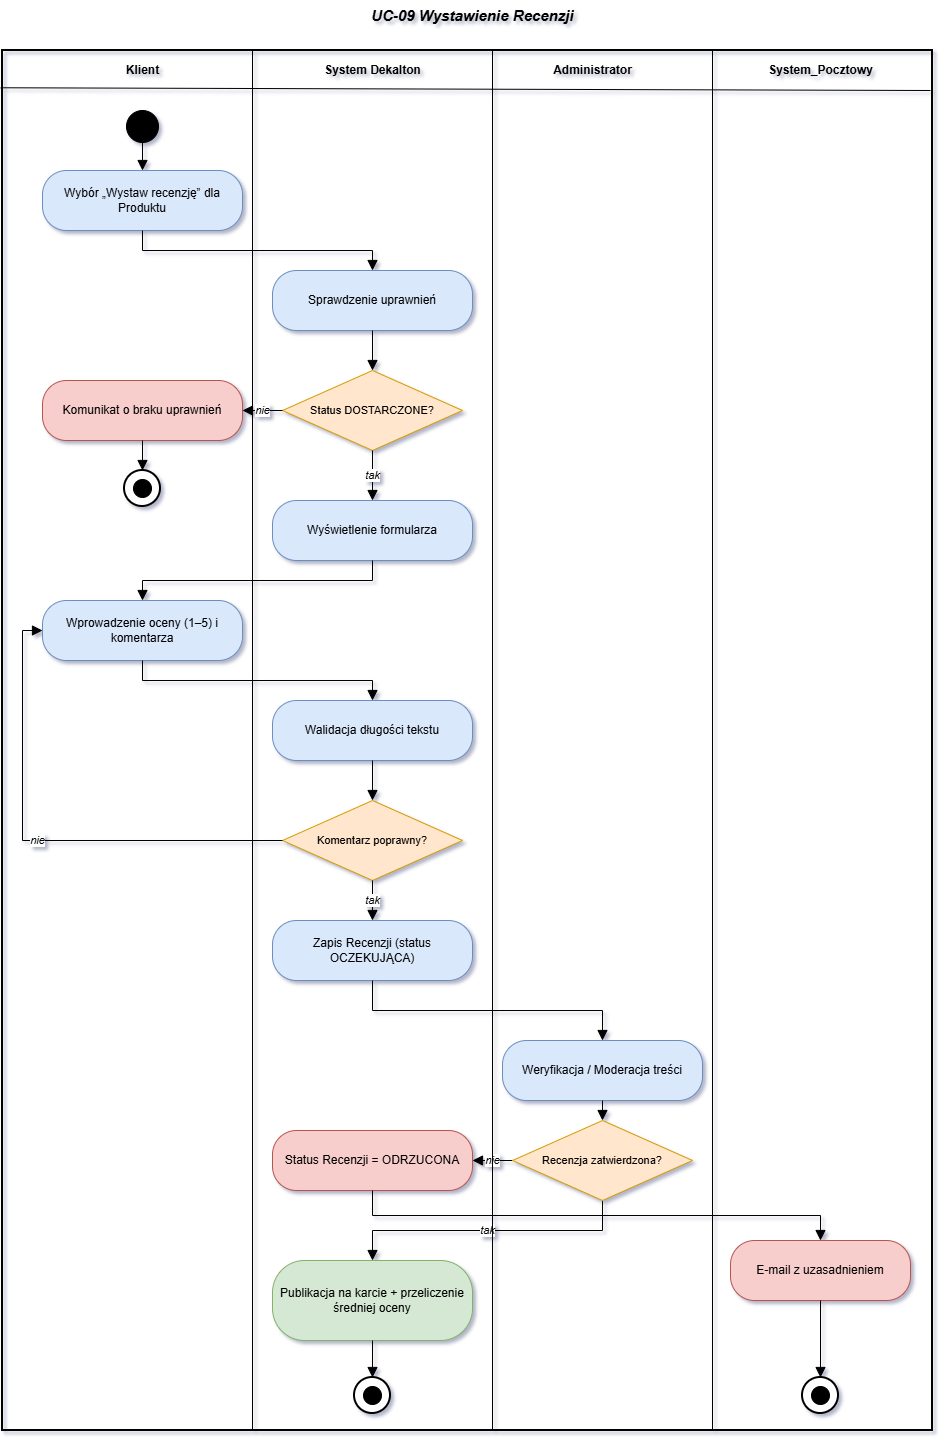

The diagram above was exported from draw.io. Its source (the exported page's mxGraphModel, read from the mxfile embedded in the PNG):
<mxGraphModel dx="2098" dy="619" grid="1" gridSize="10" guides="1" tooltips="1" connect="1" arrows="1" fold="1" page="1" pageScale="1" pageWidth="920" pageHeight="1540" math="0" shadow="0">
  <root>
    <mxCell id="0" />
    <mxCell id="1" parent="0" />
    <mxCell id="hrz45" edge="1" parent="1" source="frame46" style="endArrow=none;html=1;strokeColor=#000000;strokeWidth=1;entryX=1;entryY=1;entryDx=0;entryDy=0;exitX=-0.002;exitY=0.027;exitDx=0;exitDy=0;exitPerimeter=0;" target="h44" value="">
      <mxGeometry relative="1" as="geometry">
        <mxPoint y="120" as="sourcePoint" />
        <mxPoint x="880" y="120" as="targetPoint" />
      </mxGeometry>
    </mxCell>
    <mxCell id="frame46" parent="1" style="rounded=0;whiteSpace=wrap;html=1;fillColor=none;strokeColor=#000000;strokeWidth=2;" value="" vertex="1">
      <mxGeometry height="1380" width="930" x="-30" y="80" as="geometry" />
    </mxCell>
    <mxCell id="d31" parent="1" style="ellipse;fillColor=#000000;strokeColor=#000000;" value="" vertex="1">
      <mxGeometry height="32" width="32" x="94" y="140" as="geometry" />
    </mxCell>
    <mxCell id="d32" parent="1" style="rounded=1;arcSize=40;whiteSpace=wrap;html=1;fillColor=#DAE8FC;strokeColor=#6C8EBF;fontSize=12;align=center;" value="Wybór „Wystaw recenzję” dla Produktu" vertex="1">
      <mxGeometry height="60" width="200" x="10" y="200" as="geometry" />
    </mxCell>
    <mxCell id="d33" parent="1" style="rounded=1;arcSize=40;whiteSpace=wrap;html=1;fillColor=#DAE8FC;strokeColor=#6C8EBF;fontSize=12;align=center;" value="Sprawdzenie uprawnień" vertex="1">
      <mxGeometry height="60" width="200" x="240" y="300" as="geometry" />
    </mxCell>
    <mxCell id="d34" parent="1" style="rhombus;whiteSpace=wrap;html=1;fillColor=#FFE6CC;strokeColor=#D79B00;fontSize=11;align=center;" value="Status DOSTARCZONE?" vertex="1">
      <mxGeometry height="80" width="180" x="250" y="400" as="geometry" />
    </mxCell>
    <mxCell id="d35" parent="1" style="rounded=1;arcSize=40;whiteSpace=wrap;html=1;fillColor=#F8CECC;strokeColor=#B85450;fontSize=12;align=center;" value="Komunikat o braku uprawnień" vertex="1">
      <mxGeometry height="60" width="200" x="10" y="410" as="geometry" />
    </mxCell>
    <mxCell id="d36" parent="1" style="ellipse;fillColor=#FFFFFF;strokeColor=#000000;strokeWidth=2;" value="" vertex="1">
      <mxGeometry height="36" width="36" x="92" y="500" as="geometry" />
    </mxCell>
    <mxCell id="d36_inner" parent="1" style="ellipse;fillColor=#000000;strokeColor=#000000;" value="" vertex="1">
      <mxGeometry height="18" width="18" x="101" y="509" as="geometry" />
    </mxCell>
    <mxCell id="d37" parent="1" style="rounded=1;arcSize=40;whiteSpace=wrap;html=1;fillColor=#DAE8FC;strokeColor=#6C8EBF;fontSize=12;align=center;" value="Wyświetlenie formularza" vertex="1">
      <mxGeometry height="60" width="200" x="240" y="530" as="geometry" />
    </mxCell>
    <mxCell id="d38" parent="1" style="rounded=1;arcSize=40;whiteSpace=wrap;html=1;fillColor=#DAE8FC;strokeColor=#6C8EBF;fontSize=12;align=center;" value="Wprowadzenie oceny (1–5) i komentarza" vertex="1">
      <mxGeometry height="60" width="200" x="10" y="630" as="geometry" />
    </mxCell>
    <mxCell id="d39" parent="1" style="rounded=1;arcSize=40;whiteSpace=wrap;html=1;fillColor=#DAE8FC;strokeColor=#6C8EBF;fontSize=12;align=center;" value="Walidacja długości tekstu" vertex="1">
      <mxGeometry height="60" width="200" x="240" y="730" as="geometry" />
    </mxCell>
    <mxCell id="d310" parent="1" style="rhombus;whiteSpace=wrap;html=1;fillColor=#FFE6CC;strokeColor=#D79B00;fontSize=11;align=center;" value="Komentarz poprawny?" vertex="1">
      <mxGeometry height="80" width="180" x="250" y="830" as="geometry" />
    </mxCell>
    <mxCell id="d311" parent="1" style="rounded=1;arcSize=40;whiteSpace=wrap;html=1;fillColor=#DAE8FC;strokeColor=#6C8EBF;fontSize=12;align=center;" value="Zapis Recenzji (status OCZEKUJĄCA)" vertex="1">
      <mxGeometry height="60" width="200" x="240" y="950" as="geometry" />
    </mxCell>
    <mxCell id="d312" parent="1" style="rounded=1;arcSize=40;whiteSpace=wrap;html=1;fillColor=#DAE8FC;strokeColor=#6C8EBF;fontSize=12;align=center;" value="Weryfikacja / Moderacja treści" vertex="1">
      <mxGeometry height="60" width="200" x="470" y="1070" as="geometry" />
    </mxCell>
    <mxCell id="d314" parent="1" style="rounded=1;arcSize=40;whiteSpace=wrap;html=1;fillColor=#F8CECC;strokeColor=#B85450;fontSize=12;align=center;" value="Status Recenzji = ODRZUCONA" vertex="1">
      <mxGeometry height="60" width="200" x="240" y="1160" as="geometry" />
    </mxCell>
    <mxCell id="d315" parent="1" style="rounded=1;arcSize=40;whiteSpace=wrap;html=1;fillColor=#F8CECC;strokeColor=#B85450;fontSize=12;align=center;" value="E-mail z uzasadnieniem" vertex="1">
      <mxGeometry height="60" width="180" x="698" y="1270" as="geometry" />
    </mxCell>
    <mxCell id="d316" parent="1" style="ellipse;fillColor=#FFFFFF;strokeColor=#000000;strokeWidth=2;" value="" vertex="1">
      <mxGeometry height="36" width="36" x="770" y="1407" as="geometry" />
    </mxCell>
    <mxCell id="d316_inner" parent="1" style="ellipse;fillColor=#000000;strokeColor=#000000;" value="" vertex="1">
      <mxGeometry height="18" width="18" x="779" y="1416" as="geometry" />
    </mxCell>
    <mxCell id="d317" parent="1" style="rounded=1;arcSize=40;whiteSpace=wrap;html=1;fillColor=#D5E8D4;strokeColor=#82B366;fontSize=12;align=center;" value="Publikacja na karcie + przeliczenie średniej oceny" vertex="1">
      <mxGeometry height="80" width="200" x="240" y="1290" as="geometry" />
    </mxCell>
    <mxCell id="d318" parent="1" style="ellipse;fillColor=#FFFFFF;strokeColor=#000000;strokeWidth=2;" value="" vertex="1">
      <mxGeometry height="36" width="36" x="322" y="1407" as="geometry" />
    </mxCell>
    <mxCell id="d318_inner" parent="1" style="ellipse;fillColor=#000000;strokeColor=#000000;" value="" vertex="1">
      <mxGeometry height="18" width="18" x="331" y="1416" as="geometry" />
    </mxCell>
    <mxCell id="e19" edge="1" parent="1" source="d31" style="edgeStyle=orthogonalEdgeStyle;rounded=0;orthogonalLoop=1;jettySize=auto;html=1;exitX=0.5;exitY=1;exitDx=0;exitDy=0;entryX=0.5;entryY=0;entryDx=0;entryDy=0;endArrow=block;endFill=1;endSize=8;fontSize=11;fontStyle=2;" target="d32" value="">
      <mxGeometry relative="1" as="geometry" />
    </mxCell>
    <mxCell id="e20" edge="1" parent="1" source="d32" style="edgeStyle=orthogonalEdgeStyle;rounded=0;orthogonalLoop=1;jettySize=auto;html=1;exitX=0.5;exitY=1;exitDx=0;exitDy=0;entryX=0.5;entryY=0;entryDx=0;entryDy=0;endArrow=block;endFill=1;endSize=8;fontSize=11;fontStyle=2;" target="d33" value="">
      <mxGeometry relative="1" as="geometry" />
    </mxCell>
    <mxCell id="e21" edge="1" parent="1" source="d33" style="edgeStyle=orthogonalEdgeStyle;rounded=0;orthogonalLoop=1;jettySize=auto;html=1;exitX=0.5;exitY=1;exitDx=0;exitDy=0;entryX=0.5;entryY=0;entryDx=0;entryDy=0;endArrow=block;endFill=1;endSize=8;fontSize=11;fontStyle=2;" target="d34" value="">
      <mxGeometry relative="1" as="geometry" />
    </mxCell>
    <mxCell id="e22" edge="1" parent="1" source="d34" style="edgeStyle=orthogonalEdgeStyle;rounded=0;orthogonalLoop=1;jettySize=auto;html=1;exitX=0;exitY=0.5;exitDx=0;exitDy=0;entryX=1;entryY=0.5;entryDx=0;entryDy=0;endArrow=block;endFill=1;endSize=8;fontSize=11;fontStyle=2;" target="d35" value="nie">
      <mxGeometry relative="1" as="geometry" />
    </mxCell>
    <mxCell id="e23" edge="1" parent="1" source="d35" style="edgeStyle=orthogonalEdgeStyle;rounded=0;orthogonalLoop=1;jettySize=auto;html=1;exitX=0.5;exitY=1;exitDx=0;exitDy=0;entryX=0.5;entryY=0;entryDx=0;entryDy=0;endArrow=block;endFill=1;endSize=8;fontSize=11;fontStyle=2;" target="d36" value="">
      <mxGeometry relative="1" as="geometry" />
    </mxCell>
    <mxCell id="e24" edge="1" parent="1" source="d34" style="edgeStyle=orthogonalEdgeStyle;rounded=0;orthogonalLoop=1;jettySize=auto;html=1;exitX=0.5;exitY=1;exitDx=0;exitDy=0;entryX=0.5;entryY=0;entryDx=0;entryDy=0;endArrow=block;endFill=1;endSize=8;fontSize=11;fontStyle=2;" target="d37" value="tak">
      <mxGeometry relative="1" as="geometry" />
    </mxCell>
    <mxCell id="e25" edge="1" parent="1" source="d37" style="edgeStyle=orthogonalEdgeStyle;rounded=0;orthogonalLoop=1;jettySize=auto;html=1;exitX=0.5;exitY=1;exitDx=0;exitDy=0;entryX=0.5;entryY=0;entryDx=0;entryDy=0;endArrow=block;endFill=1;endSize=8;fontSize=11;fontStyle=2;" target="d38" value="">
      <mxGeometry relative="1" as="geometry" />
    </mxCell>
    <mxCell id="e26" edge="1" parent="1" source="d38" style="edgeStyle=orthogonalEdgeStyle;rounded=0;orthogonalLoop=1;jettySize=auto;html=1;exitX=0.5;exitY=1;exitDx=0;exitDy=0;entryX=0.5;entryY=0;entryDx=0;entryDy=0;endArrow=block;endFill=1;endSize=8;fontSize=11;fontStyle=2;" target="d39" value="">
      <mxGeometry relative="1" as="geometry" />
    </mxCell>
    <mxCell id="e27" edge="1" parent="1" source="d39" style="edgeStyle=orthogonalEdgeStyle;rounded=0;orthogonalLoop=1;jettySize=auto;html=1;exitX=0.5;exitY=1;exitDx=0;exitDy=0;entryX=0.5;entryY=0;entryDx=0;entryDy=0;endArrow=block;endFill=1;endSize=8;fontSize=11;fontStyle=2;" target="d310" value="">
      <mxGeometry relative="1" as="geometry" />
    </mxCell>
    <mxCell id="e28" edge="1" parent="1" source="d310" style="edgeStyle=orthogonalEdgeStyle;rounded=0;orthogonalLoop=1;jettySize=auto;html=1;exitX=0;exitY=0.5;exitDx=0;exitDy=0;entryX=0;entryY=0.5;entryDx=0;entryDy=0;endArrow=block;endFill=1;endSize=8;fontSize=11;fontStyle=2;" target="d38" value="nie">
      <mxGeometry relative="1" as="geometry" />
    </mxCell>
    <mxCell id="e29" edge="1" parent="1" source="d310" style="edgeStyle=orthogonalEdgeStyle;rounded=0;orthogonalLoop=1;jettySize=auto;html=1;exitX=0.5;exitY=1;exitDx=0;exitDy=0;entryX=0.5;entryY=0;entryDx=0;entryDy=0;endArrow=block;endFill=1;endSize=8;fontSize=11;fontStyle=2;" target="d311" value="tak">
      <mxGeometry relative="1" as="geometry" />
    </mxCell>
    <mxCell id="e30" edge="1" parent="1" source="d311" style="edgeStyle=orthogonalEdgeStyle;rounded=0;orthogonalLoop=1;jettySize=auto;html=1;exitX=0.5;exitY=1;exitDx=0;exitDy=0;entryX=0.5;entryY=0;entryDx=0;entryDy=0;endArrow=block;endFill=1;endSize=8;fontSize=11;fontStyle=2;" target="d312" value="">
      <mxGeometry relative="1" as="geometry" />
    </mxCell>
    <mxCell id="e31" edge="1" parent="1" source="d312" style="edgeStyle=orthogonalEdgeStyle;rounded=0;orthogonalLoop=1;jettySize=auto;html=1;exitX=0.5;exitY=1;exitDx=0;exitDy=0;entryX=0.5;entryY=0;entryDx=0;entryDy=0;endArrow=block;endFill=1;endSize=8;fontSize=11;fontStyle=2;" target="d313" value="">
      <mxGeometry relative="1" as="geometry" />
    </mxCell>
    <mxCell id="e32" edge="1" parent="1" source="d313" style="edgeStyle=orthogonalEdgeStyle;rounded=0;orthogonalLoop=1;jettySize=auto;html=1;exitX=0;exitY=0.5;exitDx=0;exitDy=0;entryX=1;entryY=0.5;entryDx=0;entryDy=0;endArrow=block;endFill=1;endSize=8;fontSize=11;fontStyle=2;" target="d314" value="nie">
      <mxGeometry relative="1" as="geometry" />
    </mxCell>
    <mxCell id="e33" edge="1" parent="1" source="d314" style="edgeStyle=orthogonalEdgeStyle;rounded=0;orthogonalLoop=1;jettySize=auto;html=1;exitX=0.5;exitY=1;exitDx=0;exitDy=0;entryX=0.5;entryY=0;entryDx=0;entryDy=0;endArrow=block;endFill=1;endSize=8;fontSize=11;fontStyle=2;" target="d315" value="">
      <mxGeometry relative="1" as="geometry" />
    </mxCell>
    <mxCell id="e34" edge="1" parent="1" source="d315" style="edgeStyle=orthogonalEdgeStyle;rounded=0;orthogonalLoop=1;jettySize=auto;html=1;exitX=0.5;exitY=1;exitDx=0;exitDy=0;entryX=0.5;entryY=0;entryDx=0;entryDy=0;endArrow=block;endFill=1;endSize=8;fontSize=11;fontStyle=2;" target="d316" value="">
      <mxGeometry relative="1" as="geometry" />
    </mxCell>
    <mxCell id="e35" edge="1" parent="1" source="d313" style="edgeStyle=orthogonalEdgeStyle;rounded=0;orthogonalLoop=1;jettySize=auto;html=1;exitX=0.5;exitY=1;exitDx=0;exitDy=0;entryX=0.5;entryY=0;entryDx=0;entryDy=0;endArrow=block;endFill=1;endSize=8;fontSize=11;fontStyle=2;" target="d317" value="tak">
      <mxGeometry relative="1" as="geometry" />
    </mxCell>
    <mxCell id="e36" edge="1" parent="1" source="d317" style="edgeStyle=orthogonalEdgeStyle;rounded=0;orthogonalLoop=1;jettySize=auto;html=1;exitX=0.5;exitY=1;exitDx=0;exitDy=0;entryX=0.5;entryY=0;entryDx=0;entryDy=0;endArrow=block;endFill=1;endSize=8;fontSize=11;fontStyle=2;" target="d318" value="">
      <mxGeometry relative="1" as="geometry" />
    </mxCell>
    <mxCell id="t37" parent="1" style="text;html=1;align=center;verticalAlign=middle;fontSize=15;fontStyle=3;" value="UC-09 Wystawienie Recenzji" vertex="1">
      <mxGeometry height="30" width="880" y="30" as="geometry" />
    </mxCell>
    <mxCell id="h38" parent="1" style="text;html=1;align=center;verticalAlign=middle;fontSize=12;fontStyle=1;" value="Klient" vertex="1">
      <mxGeometry height="40" width="220" y="80" as="geometry" />
    </mxCell>
    <mxCell id="v39" edge="1" parent="1" style="endArrow=none;html=1;strokeColor=#000000;strokeWidth=1;" value="">
      <mxGeometry relative="1" as="geometry">
        <mxPoint x="220" y="80" as="sourcePoint" />
        <mxPoint x="220" y="1460" as="targetPoint" />
      </mxGeometry>
    </mxCell>
    <mxCell id="h40" parent="1" style="text;html=1;align=center;verticalAlign=middle;fontSize=12;fontStyle=1;" value="System Dekalton" vertex="1">
      <mxGeometry height="40" width="240" x="220" y="80" as="geometry" />
    </mxCell>
    <mxCell id="v41" edge="1" parent="1" style="endArrow=none;html=1;strokeColor=#000000;strokeWidth=1;" value="">
      <mxGeometry relative="1" as="geometry">
        <mxPoint x="460" y="80" as="sourcePoint" />
        <mxPoint x="460" y="1460" as="targetPoint" />
      </mxGeometry>
    </mxCell>
    <mxCell id="h42" parent="1" style="text;html=1;align=center;verticalAlign=middle;fontSize=12;fontStyle=1;" value="Administrator" vertex="1">
      <mxGeometry height="40" width="200" x="460" y="80" as="geometry" />
    </mxCell>
    <mxCell id="v43" edge="1" parent="1" style="endArrow=none;html=1;strokeColor=#000000;strokeWidth=1;" value="">
      <mxGeometry relative="1" as="geometry">
        <mxPoint x="680" y="80" as="sourcePoint" />
        <mxPoint x="680" y="1460" as="targetPoint" />
      </mxGeometry>
    </mxCell>
    <mxCell id="h44" parent="1" style="text;html=1;align=center;verticalAlign=middle;fontSize=12;fontStyle=1;" value="System_Pocztowy" vertex="1">
      <mxGeometry height="40" width="220" x="678" y="80" as="geometry" />
    </mxCell>
    <mxCell id="d313" parent="1" style="rhombus;whiteSpace=wrap;html=1;fillColor=#FFE6CC;strokeColor=#D79B00;fontSize=11;align=center;" value="Recenzja zatwierdzona?" vertex="1">
      <mxGeometry height="80" width="180" x="480" y="1150" as="geometry" />
    </mxCell>
  </root>
</mxGraphModel>